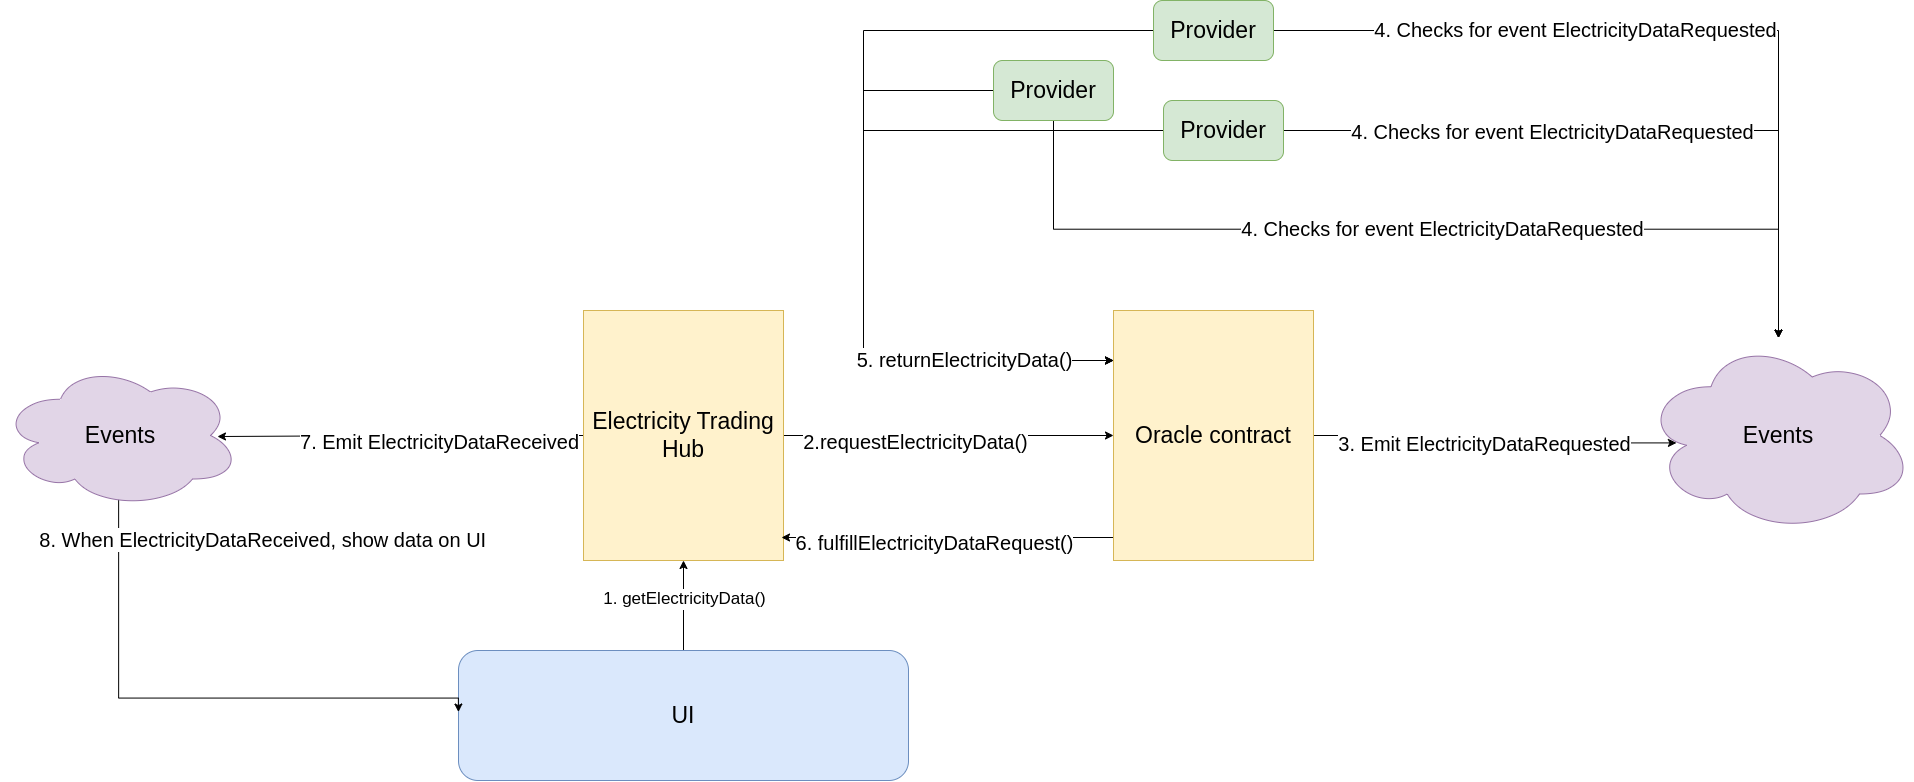

The diagram above was exported from draw.io. Its source (the exported page's mxGraphModel, read from the mxfile embedded in the PNG):
<mxGraphModel dx="2743" dy="1279" grid="1" gridSize="10" guides="1" tooltips="1" connect="1" arrows="1" fold="1" page="0" pageScale="1" pageWidth="827" pageHeight="1169" math="0" shadow="0">
  <root>
    <mxCell id="0" />
    <mxCell id="1" parent="0" />
    <mxCell id="mIIOkLPuw_w9xxGUIjud-10" style="edgeStyle=orthogonalEdgeStyle;rounded=0;orthogonalLoop=1;jettySize=auto;html=1;entryX=0;entryY=0.5;entryDx=0;entryDy=0;" parent="1" source="mIIOkLPuw_w9xxGUIjud-1" target="mIIOkLPuw_w9xxGUIjud-3" edge="1">
      <mxGeometry relative="1" as="geometry" />
    </mxCell>
    <mxCell id="mIIOkLPuw_w9xxGUIjud-11" value="&lt;font style=&quot;font-size: 20px;&quot;&gt;2.requestElectricityData()&lt;/font&gt;" style="edgeLabel;html=1;align=center;verticalAlign=middle;resizable=0;points=[];fontSize=20;" parent="mIIOkLPuw_w9xxGUIjud-10" vertex="1" connectable="0">
      <mxGeometry x="-0.2" y="-5" relative="1" as="geometry">
        <mxPoint as="offset" />
      </mxGeometry>
    </mxCell>
    <mxCell id="mIIOkLPuw_w9xxGUIjud-37" style="edgeStyle=orthogonalEdgeStyle;rounded=0;orthogonalLoop=1;jettySize=auto;html=1;entryX=0.904;entryY=0.507;entryDx=0;entryDy=0;entryPerimeter=0;" parent="1" source="mIIOkLPuw_w9xxGUIjud-1" target="mIIOkLPuw_w9xxGUIjud-38" edge="1">
      <mxGeometry relative="1" as="geometry">
        <mxPoint x="-80" y="445" as="targetPoint" />
      </mxGeometry>
    </mxCell>
    <mxCell id="mIIOkLPuw_w9xxGUIjud-39" value="&lt;font style=&quot;font-size: 20px;&quot;&gt;7. Emit&amp;nbsp;ElectricityDataReceived&lt;/font&gt;" style="edgeLabel;html=1;align=center;verticalAlign=middle;resizable=0;points=[];fontSize=20;" parent="mIIOkLPuw_w9xxGUIjud-37" vertex="1" connectable="0">
      <mxGeometry x="-0.2147" y="5" relative="1" as="geometry">
        <mxPoint as="offset" />
      </mxGeometry>
    </mxCell>
    <mxCell id="mIIOkLPuw_w9xxGUIjud-1" value="&lt;span style=&quot;font-size: 23px;&quot;&gt;Electricity Trading Hub&lt;/span&gt;" style="rounded=0;whiteSpace=wrap;html=1;fillColor=#fff2cc;strokeColor=#d6b656;fontSize=23;" parent="1" vertex="1">
      <mxGeometry x="50" y="320" width="200" height="250" as="geometry" />
    </mxCell>
    <mxCell id="mIIOkLPuw_w9xxGUIjud-13" style="edgeStyle=orthogonalEdgeStyle;rounded=0;orthogonalLoop=1;jettySize=auto;html=1;entryX=0.122;entryY=0.538;entryDx=0;entryDy=0;entryPerimeter=0;" parent="1" source="mIIOkLPuw_w9xxGUIjud-3" target="mIIOkLPuw_w9xxGUIjud-15" edge="1">
      <mxGeometry relative="1" as="geometry">
        <mxPoint x="910" y="445" as="targetPoint" />
      </mxGeometry>
    </mxCell>
    <mxCell id="mIIOkLPuw_w9xxGUIjud-17" value="&lt;font style=&quot;font-size: 20px;&quot;&gt;3. Emit&amp;nbsp;ElectricityDataRequested&lt;/font&gt;" style="edgeLabel;html=1;align=center;verticalAlign=middle;resizable=0;points=[];" parent="mIIOkLPuw_w9xxGUIjud-13" vertex="1" connectable="0">
      <mxGeometry x="0.0562" relative="1" as="geometry">
        <mxPoint x="-18" as="offset" />
      </mxGeometry>
    </mxCell>
    <mxCell id="mIIOkLPuw_w9xxGUIjud-34" style="edgeStyle=orthogonalEdgeStyle;rounded=0;orthogonalLoop=1;jettySize=auto;html=1;exitX=0;exitY=0.75;exitDx=0;exitDy=0;entryX=0.99;entryY=0.908;entryDx=0;entryDy=0;entryPerimeter=0;" parent="1" source="mIIOkLPuw_w9xxGUIjud-3" target="mIIOkLPuw_w9xxGUIjud-1" edge="1">
      <mxGeometry relative="1" as="geometry">
        <Array as="points">
          <mxPoint x="580" y="547" />
        </Array>
      </mxGeometry>
    </mxCell>
    <mxCell id="mIIOkLPuw_w9xxGUIjud-35" value="&lt;font style=&quot;font-size: 20px;&quot;&gt;6. fulfillElectricityDataRequest()&lt;/font&gt;" style="edgeLabel;html=1;align=center;verticalAlign=middle;resizable=0;points=[];fontSize=20;" parent="mIIOkLPuw_w9xxGUIjud-34" vertex="1" connectable="0">
      <mxGeometry x="0.0094" y="4" relative="1" as="geometry">
        <mxPoint x="-32" as="offset" />
      </mxGeometry>
    </mxCell>
    <mxCell id="mIIOkLPuw_w9xxGUIjud-3" value="&lt;font style=&quot;font-size: 23px;&quot;&gt;Oracle contract&lt;/font&gt;" style="rounded=0;whiteSpace=wrap;html=1;fillColor=#fff2cc;strokeColor=#d6b656;fontSize=23;" parent="1" vertex="1">
      <mxGeometry x="580" y="320" width="200" height="250" as="geometry" />
    </mxCell>
    <mxCell id="mIIOkLPuw_w9xxGUIjud-8" style="edgeStyle=orthogonalEdgeStyle;rounded=0;orthogonalLoop=1;jettySize=auto;html=1;" parent="1" source="mIIOkLPuw_w9xxGUIjud-4" target="mIIOkLPuw_w9xxGUIjud-1" edge="1">
      <mxGeometry relative="1" as="geometry" />
    </mxCell>
    <mxCell id="mIIOkLPuw_w9xxGUIjud-9" value="&lt;font style=&quot;font-size: 17px;&quot;&gt;1.&amp;nbsp;getElectricityData()&lt;/font&gt;" style="edgeLabel;html=1;align=center;verticalAlign=middle;resizable=0;points=[];" parent="mIIOkLPuw_w9xxGUIjud-8" vertex="1" connectable="0">
      <mxGeometry x="0.1495" relative="1" as="geometry">
        <mxPoint as="offset" />
      </mxGeometry>
    </mxCell>
    <mxCell id="mIIOkLPuw_w9xxGUIjud-4" value="&lt;font style=&quot;font-size: 23px;&quot;&gt;UI&lt;/font&gt;" style="rounded=1;whiteSpace=wrap;html=1;fillColor=#dae8fc;strokeColor=#6c8ebf;fontSize=23;" parent="1" vertex="1">
      <mxGeometry x="-75" y="660" width="450" height="130" as="geometry" />
    </mxCell>
    <mxCell id="mIIOkLPuw_w9xxGUIjud-18" style="edgeStyle=orthogonalEdgeStyle;rounded=0;orthogonalLoop=1;jettySize=auto;html=1;exitX=0.5;exitY=1;exitDx=0;exitDy=0;" parent="1" source="mIIOkLPuw_w9xxGUIjud-5" target="mIIOkLPuw_w9xxGUIjud-15" edge="1">
      <mxGeometry relative="1" as="geometry" />
    </mxCell>
    <mxCell id="mIIOkLPuw_w9xxGUIjud-23" value="&lt;font style=&quot;font-size: 20px;&quot;&gt;4. Checks for event&amp;nbsp;ElectricityDataRequested&lt;/font&gt;" style="edgeLabel;html=1;align=center;verticalAlign=middle;resizable=0;points=[];fontSize=20;" parent="mIIOkLPuw_w9xxGUIjud-18" vertex="1" connectable="0">
      <mxGeometry x="0.0564" y="1" relative="1" as="geometry">
        <mxPoint as="offset" />
      </mxGeometry>
    </mxCell>
    <mxCell id="mIIOkLPuw_w9xxGUIjud-29" style="edgeStyle=orthogonalEdgeStyle;rounded=0;orthogonalLoop=1;jettySize=auto;html=1;" parent="1" source="mIIOkLPuw_w9xxGUIjud-5" target="mIIOkLPuw_w9xxGUIjud-3" edge="1">
      <mxGeometry relative="1" as="geometry">
        <Array as="points">
          <mxPoint x="330" y="100" />
          <mxPoint x="330" y="370" />
        </Array>
      </mxGeometry>
    </mxCell>
    <mxCell id="mIIOkLPuw_w9xxGUIjud-5" value="Provider" style="rounded=1;whiteSpace=wrap;html=1;fillColor=#d5e8d4;strokeColor=#82b366;fontSize=23;" parent="1" vertex="1">
      <mxGeometry x="460" y="70" width="120" height="60" as="geometry" />
    </mxCell>
    <mxCell id="mIIOkLPuw_w9xxGUIjud-19" style="edgeStyle=orthogonalEdgeStyle;rounded=0;orthogonalLoop=1;jettySize=auto;html=1;" parent="1" source="mIIOkLPuw_w9xxGUIjud-6" target="mIIOkLPuw_w9xxGUIjud-15" edge="1">
      <mxGeometry relative="1" as="geometry" />
    </mxCell>
    <mxCell id="mIIOkLPuw_w9xxGUIjud-21" value="&lt;font style=&quot;font-size: 20px;&quot;&gt;4. Checks for event&amp;nbsp;ElectricityDataRequested&lt;/font&gt;" style="edgeLabel;html=1;align=center;verticalAlign=middle;resizable=0;points=[];fontSize=20;" parent="mIIOkLPuw_w9xxGUIjud-19" vertex="1" connectable="0">
      <mxGeometry x="-0.2568" y="2" relative="1" as="geometry">
        <mxPoint as="offset" />
      </mxGeometry>
    </mxCell>
    <mxCell id="mIIOkLPuw_w9xxGUIjud-28" style="edgeStyle=orthogonalEdgeStyle;rounded=0;orthogonalLoop=1;jettySize=auto;html=1;exitX=0;exitY=0.5;exitDx=0;exitDy=0;" parent="1" source="mIIOkLPuw_w9xxGUIjud-6" target="mIIOkLPuw_w9xxGUIjud-3" edge="1">
      <mxGeometry relative="1" as="geometry">
        <Array as="points">
          <mxPoint x="330" y="40" />
          <mxPoint x="330" y="370" />
        </Array>
      </mxGeometry>
    </mxCell>
    <mxCell id="mIIOkLPuw_w9xxGUIjud-6" value="Provider" style="rounded=1;whiteSpace=wrap;html=1;fillColor=#d5e8d4;strokeColor=#82b366;fontSize=23;" parent="1" vertex="1">
      <mxGeometry x="620" y="10" width="120" height="60" as="geometry" />
    </mxCell>
    <mxCell id="mIIOkLPuw_w9xxGUIjud-20" style="edgeStyle=orthogonalEdgeStyle;rounded=0;orthogonalLoop=1;jettySize=auto;html=1;" parent="1" source="mIIOkLPuw_w9xxGUIjud-7" target="mIIOkLPuw_w9xxGUIjud-15" edge="1">
      <mxGeometry relative="1" as="geometry" />
    </mxCell>
    <mxCell id="mIIOkLPuw_w9xxGUIjud-22" value="&lt;font style=&quot;font-size: 20px;&quot;&gt;4. Checks for event&amp;nbsp;ElectricityDataRequested&lt;/font&gt;" style="edgeLabel;html=1;align=center;verticalAlign=middle;resizable=0;points=[];fontSize=20;" parent="mIIOkLPuw_w9xxGUIjud-20" vertex="1" connectable="0">
      <mxGeometry x="-0.5738" y="1" relative="1" as="geometry">
        <mxPoint x="118" y="1" as="offset" />
      </mxGeometry>
    </mxCell>
    <mxCell id="mIIOkLPuw_w9xxGUIjud-31" style="edgeStyle=orthogonalEdgeStyle;rounded=0;orthogonalLoop=1;jettySize=auto;html=1;" parent="1" source="mIIOkLPuw_w9xxGUIjud-7" target="mIIOkLPuw_w9xxGUIjud-3" edge="1">
      <mxGeometry relative="1" as="geometry">
        <mxPoint x="520" y="370" as="targetPoint" />
        <Array as="points">
          <mxPoint x="330" y="140" />
          <mxPoint x="330" y="370" />
        </Array>
      </mxGeometry>
    </mxCell>
    <mxCell id="mIIOkLPuw_w9xxGUIjud-33" value="&lt;font style=&quot;font-size: 20px;&quot;&gt;5.&amp;nbsp;returnElectricityData()&lt;/font&gt;" style="edgeLabel;html=1;align=center;verticalAlign=middle;resizable=0;points=[];fontSize=20;" parent="mIIOkLPuw_w9xxGUIjud-31" vertex="1" connectable="0">
      <mxGeometry x="0.6154" y="2" relative="1" as="geometry">
        <mxPoint as="offset" />
      </mxGeometry>
    </mxCell>
    <mxCell id="mIIOkLPuw_w9xxGUIjud-7" value="&lt;font style=&quot;font-size: 23px;&quot;&gt;Provider&lt;/font&gt;" style="rounded=1;whiteSpace=wrap;html=1;fillColor=#d5e8d4;strokeColor=#82b366;fontSize=23;" parent="1" vertex="1">
      <mxGeometry x="630" y="110" width="120" height="60" as="geometry" />
    </mxCell>
    <mxCell id="mIIOkLPuw_w9xxGUIjud-15" value="&lt;font style=&quot;font-size: 23px;&quot;&gt;Events&lt;/font&gt;" style="ellipse;shape=cloud;whiteSpace=wrap;html=1;fillColor=#e1d5e7;strokeColor=#9673a6;fontSize=23;" parent="1" vertex="1">
      <mxGeometry x="1110" y="347.5" width="270" height="195" as="geometry" />
    </mxCell>
    <mxCell id="mIIOkLPuw_w9xxGUIjud-40" style="edgeStyle=orthogonalEdgeStyle;rounded=0;orthogonalLoop=1;jettySize=auto;html=1;entryX=0.004;entryY=0.608;entryDx=0;entryDy=0;entryPerimeter=0;" parent="1" edge="1">
      <mxGeometry relative="1" as="geometry">
        <mxPoint x="-414.87" y="500" as="sourcePoint" />
        <mxPoint x="-75.07000000000026" y="721.54" as="targetPoint" />
        <Array as="points">
          <mxPoint x="-414.87" y="707.5" />
          <mxPoint x="-74.86999999999999" y="707.5" />
        </Array>
      </mxGeometry>
    </mxCell>
    <mxCell id="mIIOkLPuw_w9xxGUIjud-41" value="&lt;font style=&quot;font-size: 20px;&quot;&gt;8. When&amp;nbsp;ElectricityDataReceived, show data on UI&amp;nbsp;&lt;/font&gt;" style="edgeLabel;html=1;align=center;verticalAlign=middle;resizable=0;points=[];fontSize=20;" parent="mIIOkLPuw_w9xxGUIjud-40" vertex="1" connectable="0">
      <mxGeometry x="0.1856" y="-1" relative="1" as="geometry">
        <mxPoint x="21" y="-160" as="offset" />
      </mxGeometry>
    </mxCell>
    <mxCell id="mIIOkLPuw_w9xxGUIjud-38" value="&lt;font style=&quot;font-size: 23px;&quot;&gt;Events&lt;/font&gt;" style="ellipse;shape=cloud;whiteSpace=wrap;html=1;fillColor=#e1d5e7;strokeColor=#9673a6;fontSize=23;" parent="1" vertex="1">
      <mxGeometry x="-533" y="372.5" width="240" height="145" as="geometry" />
    </mxCell>
  </root>
</mxGraphModel>